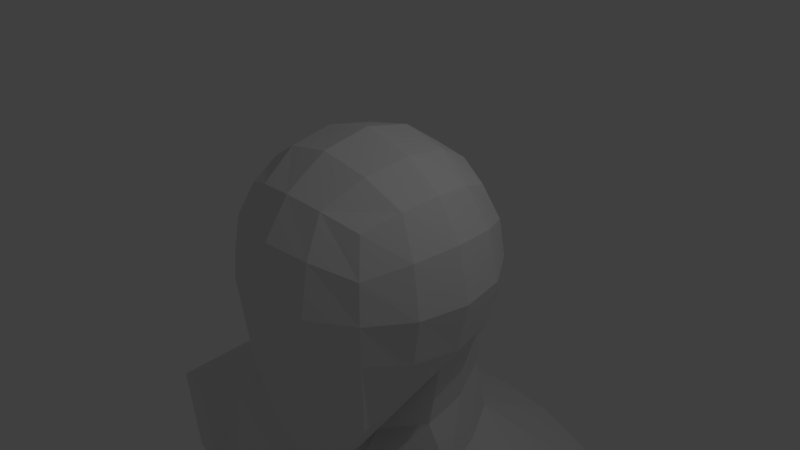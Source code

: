 # Source: bodyTutorial.blend  (saved by Blender 2.78.0; exported with 4.5.12 LTS)
import bpy
from mathutils import Matrix  # noqa: F401  (used for matrix-valued properties, if any)

bpy.ops.wm.read_factory_settings(use_empty=True)
scene = bpy.context.scene
scene.name = 'Scene'

# ---- collections
col_collection_1 = bpy.data.collections.new('Collection 1'); scene.collection.children.link(col_collection_1)

# ---- materials (node trees are filled in below, after node groups)
mat_material = bpy.data.materials.new('Material')
mat_material.alpha_threshold = 0.0
mat_material.use_transparent_shadow = False
mat_material.roughness = 0.5
mat_material.line_color = (0.0, 0.0, 0.0, 1.0)

# ---- material node trees

# ---- world
world_world = bpy.data.worlds.new('World'); scene.world = world_world
world_world.color = (0.05088, 0.05088, 0.05088)
world_world.use_sun_shadow = False
world_world.sun_shadow_jitter_overblur = 0.0
world_world.cycles.sampling_method = 'MANUAL'

# ---- cameras
cam_camera = bpy.data.cameras.new('Camera')
cam_camera.clip_end = 100.0
cam_camera.lens = 35.0
cam_camera.sensor_width = 32.0
cam_camera.sensor_height = 18.0
cam_camera.ortho_scale = 7.314
cam_camera.dof.focus_distance = 0.0
cam_camera.dof.aperture_fstop = 128.0

# ---- lights
light_lamp = bpy.data.lights.new('Lamp', 'POINT')
light_lamp.transmission_factor = 0.0
light_lamp.cutoff_distance = 30.0
light_lamp.energy = 100.0
light_lamp.shadow_buffer_clip_start = 1.001
light_lamp.shadow_soft_size = 0.1
light_lamp.shadow_maximum_resolution = 0.006
light_lamp.use_absolute_resolution = True

# ---- meshes
me_cube = bpy.data.meshes.new('Cube')
me_cube.from_pydata([(0.9864, 1.097, -1.0), (1.0, -1.0, -1.743), (1.0, 1.0, 1.0), (1.0, -1.0, 1.0), (1.151, 0.622, -1.167), (1.21, 0.09739, -1.225), (1.164, -0.477, -1.252), (0.5033, 1.265, -1.167), (0.0, 1.322, -1.225), (1.167, 1.216, -0.5246), (1.225, 1.225, 0.0), (1.167, 1.167, 0.5246), (0.5246, -1.167, -2.505), (0.0, -1.226, -2.567), (1.167, -1.167, -0.5947), (1.225, -1.225, 0.0), (1.167, -1.167, 0.5246), (1.167, 0.5246, 1.167), (1.225, -7.153e-07, 1.225), (1.167, -0.5246, 1.167), (0.5246, 1.167, 1.167), (0.0, 1.225, 1.225), (0.5246, -1.167, 1.167), (0.0, -1.225, 1.225), (0.6247, 1.463, 0.6725), (0.0, 1.566, 0.724), (0.6628, 1.6, 0.0), (0.0, 1.732, 0.0), (0.6247, 1.505, -0.6725), (0.0, 1.606, -0.724), (1.427, 0.0952, -2.799), (0.3393, 1.408, -2.886), (1.164, 0.8629, -2.762), (0.0, -0.9397, -3.296), (0.3466, -0.8166, -3.287), (0.6247, -1.463, -1.19), (0.0, -1.566, -1.206), (0.6628, -1.6, 0.0), (0.0, -1.732, 0.0), (0.6075, -1.032, -3.527), (0.6247, -1.463, 0.6725), (0.0, -1.566, 0.724), (1.463, 0.6664, -0.6725), (1.566, 0.03854, -0.724), (1.463, -0.6171, -0.6725), (1.6, 0.6628, 0.0), (1.732, -3.576e-07, 0.0), (1.6, -0.6628, 0.0), (1.463, 0.6247, 0.6725), (1.566, -4.768e-07, 0.724), (1.463, -0.6247, 0.6725), (0.6725, 0.6247, 1.463), (0.724, -4.768e-07, 1.566), (0.6725, -0.6247, 1.463), (0.0, 0.6628, 1.6), (0.0, -2.384e-07, 1.732), (0.0, -0.6628, 1.6), (0.0, -1.003, -13.98), (0.0, 2.961, -3.527), (0.9177, 2.867, -3.527), (0.0, 1.747, -3.014), (0.9098, 1.369, -2.642), (3.165, -0.2623, -3.911), (0.6308, 0.08731, -1.665), (0.0, 0.06886, -1.79), (3.055, 0.8014, -3.559), (0.5607, -0.7157, -2.392), (0.0, -0.7584, -2.41), (2.713, 2.621, -3.911), (1.13, -0.001578, -2.085), (0.1515, 1.491, -2.028), (0.0, -0.3416, -2.705), (0.8078, 1.279, -1.861), (0.0, 1.564, -2.085), (0.3243, -0.1915, -2.543), (1.048, 0.675, -2.028), (0.0, -1.753, -6.43), (0.0, -1.545, -11.84), (0.6075, -1.753, -6.43), (2.597, 0.6696, -12.32), (0.0, 2.961, -6.72), (0.8065, 2.867, -6.72), (3.442, -0.1899, -6.449), (3.383, 0.8564, -7.13), (3.121, 2.126, -6.554), (0.0, 0.6413, -13.98), (0.0, 1.991, -8.646), (0.7022, 1.899, -8.655), (2.558, -0.9371, -8.665), (2.419, 0.4259, -8.689), (2.118, 1.716, -8.665), (0.6075, -1.545, -11.84), (2.247, -0.6869, -12.32), (0.1257, 2.903, -11.4), (0.787, 2.837, -11.4), (2.558, -0.937, -11.84), (2.441, 0.4195, -11.24), (1.664, 2.705, -11.4), (0.1296, -1.012, -13.98), (0.2437, 0.6896, -13.98), (0.003323, 1.439, -13.98), (0.05212, 1.411, -13.98), (0.9342, 2.916, -13.51), (0.6075, -1.164, -12.6), (0.1257, 2.977, -13.51), (0.0, -1.163, -12.6), (2.057, 2.886, -13.31), (3.545, 0.2669, -14.44), (2.871, -0.947, -14.44), (0.5809, -0.4911, -14.44), (0.3064, 0.9117, -14.44), (0.9807, 2.126, -14.44), (2.209, 2.44, -14.44), (1.643, -1.261, -14.44), (3.271, 1.67, -14.44), (2.945, 0.561, -18.43), (2.521, -0.3846, -18.43), (1.08, -0.0294, -18.43), (0.9069, 1.063, -18.43), (1.331, 2.009, -18.43), (2.104, 2.254, -18.43), (1.748, -0.6292, -18.43), (2.772, 1.654, -18.43), (2.945, 1.362, -21.13), (2.521, 0.4163, -21.13), (1.08, 0.7715, -21.13), (0.9069, 1.864, -21.13), (1.331, 2.613, -21.13), (2.104, 2.858, -21.13), (1.748, 0.1717, -21.13), (2.772, 2.258, -21.13), (3.358, 1.457, -22.23), (2.762, 0.6492, -22.23), (0.7366, 1.056, -22.23), (0.494, 2.031, -22.23), (1.09, 2.906, -22.23), (2.176, 3.186, -22.23), (1.676, 0.3692, -22.23), (3.115, 2.499, -22.23), (2.586, 1.097, -25.49), (2.311, 0.6486, -25.49), (1.378, 0.817, -25.49), (1.266, 1.335, -25.49), (1.541, 1.784, -25.49), (2.041, 1.9, -25.49), (1.811, 0.5326, -25.49), (2.474, 1.615, -25.49), (2.681, 1.097, -27.05), (2.382, 0.6481, -27.07), (1.303, 0.817, -27.04), (1.183, 1.341, -27.05), (1.54, 1.832, -27.09), (2.09, 1.928, -27.08), (1.8, 0.5325, -27.05), (2.572, 1.685, -27.07), (2.695, -1.817, -27.75), (1.188, -1.648, -27.76), (1.878, -1.933, -27.88), (2.688, -1.817, -28.06), (1.188, -1.648, -28.06), (1.874, -1.933, -28.09), (2.484, 2.019, -27.88), (1.528, 2.005, -27.93), (1.983, 2.015, -27.92), (1.846, 0.6248, -27.91), (1.307, 0.7242, -27.85), (2.459, 0.6635, -27.93), (1.837, 0.3941, -27.92), (2.448, 0.4396, -27.93), (1.306, 0.51, -27.87), (2.713, -2.387, -27.7), (1.886, -2.503, -27.85), (1.188, -2.219, -27.76), (2.709, -2.387, -28.0), (1.881, -2.503, -28.07), (1.188, -2.219, -28.06), (0.755, 2.305, -7.719), (0.0, 2.403, -7.574), (2.766, 0.6088, -8.03), (2.815, -0.8546, -7.779), (0.6153, -1.613, -7.524), (2.365, 2.082, -7.878), (0.0, -1.608, -7.408), (0.8157, 1.898, -10.04), (2.558, -0.9371, -10.72), (0.6074, -1.545, -11.4), (2.121, 1.716, -10.4), (2.431, 0.4225, -10.41), (0.003323, 1.99, -9.977), (0.0, -1.545, -11.4), (4.476, -0.4971, -4.005), (4.777, -0.04788, -6.348), (3.741, 2.573, -4.175), (4.529, 2.259, -6.564), (4.234, 1.004, -3.724), (4.982, 0.9881, -5.604), (3.828, 2.187, -6.56), (4.11, -0.1148, -6.4), (3.82, -0.5983, -3.945), (3.386, 2.722, -4.028), (3.645, 0.9026, -3.635), (3.511, 0.8524, -7.332), (3.578, 0.000788, -6.77), (3.322, 1.885, -6.857), (3.894, 1.942, -6.861), (4.465, 2.0, -6.864), (4.808, 0.9629, -6.356), (4.666, 0.1156, -6.679), (4.822, 0.6747, -10.63), (4.124, 0.0582, -6.728), (4.747, 0.6915, -10.37), (4.814, -0.16, -9.812), (4.558, 1.724, -9.899), (5.13, 1.781, -9.903), (5.701, 1.839, -9.906), (6.044, 0.8021, -9.399), (5.902, -0.0452, -9.721), (4.958, 0.588, -11.63), (5.36, -0.1026, -9.77), (4.891, -0.209, -10.04), (4.625, 1.746, -10.13), (5.214, 1.815, -10.13), (5.813, 1.875, -10.13), (6.167, 0.7895, -9.614), (6.02, -0.08983, -9.949), (5.458, -0.1494, -10.0), (5.052, -0.6078, -10.84), (4.692, 2.038, -10.96), (5.495, 2.118, -10.97), (6.297, 2.199, -10.97), (6.778, 0.7433, -10.26), (6.579, -0.4466, -10.71), (6.356, 0.4589, -14.16), (5.818, -0.5272, -10.78), (6.236, 0.476, -13.86), (6.496, 0.07631, -13.75), (6.321, 0.9563, -13.84), (6.7, 1.236, -13.71), (7.151, 1.151, -13.55), (7.411, 0.7514, -13.44), (7.327, 0.2711, -13.46), (6.462, 0.3191, -14.48), (6.948, -0.008559, -13.59), (6.614, 0.05907, -14.05), (6.441, 0.939, -14.14), (6.82, 1.218, -14.01), (7.272, 1.133, -13.85), (7.531, 0.733, -13.74), (7.461, 0.1687, -13.76), (7.054, 0.3995, -15.19), (7.066, -0.02625, -13.89), (6.771, -0.0982, -14.36), (6.525, 0.8473, -14.47), (6.922, 1.177, -14.34), (7.421, 1.115, -14.16), (7.729, 0.6973, -14.05), (7.682, 0.08504, -14.06), (7.468, -0.9549, -14.84), (7.27, -0.1603, -14.19), (7.274, -0.3371, -15.13), (7.124, 1.2, -15.24), (7.461, 1.262, -15.52), (7.775, 1.287, -15.45), (8.035, 0.3769, -15.34), (7.908, -0.3269, -15.33), (7.572, 0.4237, -15.45), (7.601, -0.3416, -15.4), (7.806, -0.9429, -14.81), (7.678, -1.004, -15.35), (7.113, -0.9652, -14.86), (7.355, -1.007, -15.07), (7.986, -0.9922, -15.28), (7.168, 1.87, -15.07), (7.525, 1.902, -15.08), (7.383, 1.844, -15.57), (6.859, 1.782, -15.06), (7.699, 1.876, -15.5), (7.045, 1.81, -15.29), (7.565, 0.501, -15.46), (7.475, 1.189, -15.51), (7.789, 1.214, -15.44), (8.028, 0.4541, -15.35), (7.599, -0.2678, -15.41), (7.572, 0.4237, -15.45), (8.035, 0.3769, -15.34), (7.906, -0.253, -15.34), (7.601, -0.3416, -15.4), (7.908, -0.3269, -15.33), (7.986, -0.9922, -15.28), (7.678, -1.004, -15.35), (7.775, 1.287, -15.45), (7.461, 1.262, -15.52), (7.383, 1.844, -15.57), (7.699, 1.876, -15.5), (7.528, 1.151, -15.65), (7.61, 0.5226, -15.6), (7.815, 1.174, -15.59), (8.034, 0.4798, -15.5), (7.622, 0.3857, -15.59), (7.647, -0.2462, -15.55), (8.045, 0.3429, -15.49), (7.928, -0.2327, -15.49), (7.93, -0.3637, -15.48), (7.65, -0.3771, -15.54), (8.001, -0.9716, -15.43), (7.72, -0.9823, -15.49), (7.504, 1.28, -15.66), (7.791, 1.304, -15.6), (7.433, 1.812, -15.71), (7.721, 1.842, -15.64), (7.943, 1.055, -17.62), (8.026, 0.4262, -17.57), (8.23, 1.078, -17.56), (8.449, 0.3834, -17.47), (8.037, 0.2893, -17.56), (8.063, -0.3426, -17.52), (8.46, 0.2465, -17.46), (8.343, -0.3291, -17.46), (8.346, -0.4601, -17.32), (8.065, -0.4736, -17.39), (8.417, -1.068, -17.26), (8.136, -1.079, -17.33), (7.92, 1.184, -17.5), (8.206, 1.208, -17.44), (7.848, 1.716, -17.54), (8.137, 1.746, -17.47), (6.87, -2.334, -14.71), (7.057, -2.267, -14.7), (6.684, -2.273, -14.79), (7.056, -2.42, -14.94), (7.211, -2.357, -14.9), (6.878, -2.368, -14.97), (8.201, -0.9375, -15.97), (8.231, -0.9443, -16.1), (8.13, -0.3295, -16.02), (8.16, -0.3364, -16.15), (7.951, -0.9515, -16.15), (7.922, -0.9446, -16.02), (7.881, -0.3464, -16.2), (7.851, -0.3395, -16.07), (8.341, -0.9655, -16.56), (8.371, -0.972, -16.69), (8.09, -0.9826, -16.75), (8.06, -0.9758, -16.62), (8.02, -0.3775, -16.8), (7.99, -0.3706, -16.67), (8.27, -0.3575, -16.61), (8.3, -0.3641, -16.74), (7.891, 0.4025, -16.35), (7.861, 0.4094, -16.22), (7.887, -0.2224, -16.18), (7.916, -0.2293, -16.31), (8.314, 0.3597, -16.25), (8.284, 0.3666, -16.12), (8.197, -0.2158, -16.25), (8.167, -0.209, -16.12), (8.046, 0.3664, -17.04), (8.017, 0.3733, -16.91), (8.47, 0.3236, -16.94), (8.44, 0.3305, -16.81), (8.352, -0.252, -16.94), (8.323, -0.2451, -16.81), (8.042, -0.2585, -16.87), (8.072, -0.2654, -17.0), (8.08, 1.204, -16.38), (8.109, 1.197, -16.51), (7.793, 1.181, -16.45), (7.822, 1.174, -16.58), (8.328, 0.5026, -16.43), (8.298, 0.5095, -16.3), (7.905, 0.5454, -16.53), (7.875, 0.5523, -16.4), (8.217, 1.172, -16.99), (8.246, 1.165, -17.12), (8.465, 0.4707, -17.03), (8.436, 0.4776, -16.9), (8.042, 0.5136, -17.13), (8.012, 0.5204, -17.0), (7.93, 1.149, -17.05), (7.96, 1.142, -17.18), (7.772, 1.3, -16.48), (7.743, 1.307, -16.35), (8.029, 1.33, -16.29), (8.059, 1.323, -16.42), (7.701, 1.831, -16.53), (7.671, 1.838, -16.39), (7.99, 1.861, -16.46), (7.96, 1.868, -16.33), (7.895, 1.271, -17.02), (7.866, 1.278, -16.89), (7.824, 1.803, -17.07), (7.794, 1.81, -16.94), (8.113, 1.833, -17.0), (8.083, 1.84, -16.87), (8.152, 1.302, -16.83), (8.182, 1.295, -16.96), (7.111, -1.408, -14.28), (7.102, -1.493, -14.29), (7.393, -1.32, -14.25), (7.406, -1.228, -14.24), (6.817, -1.244, -14.48), (6.813, -1.334, -14.49), (7.392, -1.716, -14.89), (7.402, -1.639, -14.89), (7.647, -1.473, -14.78), (7.633, -1.552, -14.78), (7.116, -1.58, -14.97), (7.123, -1.499, -14.97), (0.0, 3.063, -6.239), (0.7634, -1.837, -5.757), (3.563, -0.3644, -6.079), (0.8423, 2.968, -6.243), (3.067, 2.302, -6.17), (4.801, -0.1915, -5.992), (4.51, 2.432, -6.206), (4.969, 1.001, -5.297), (3.749, 2.367, -6.202), (4.079, -0.2882, -6.048), (3.342, 1.852, -16.58), (2.232, 2.7, -16.56), (2.931, -0.8758, -16.62), (3.607, 0.402, -16.6), (0.5142, -0.3851, -16.61), (1.622, -1.225, -16.63), (0.2432, 1.063, -16.59), (0.9155, 2.346, -16.57), (2.945, 1.069, -20.14), (2.772, 1.963, -20.14), (1.331, 2.319, -20.14), (0.9069, 1.571, -20.14), (2.104, 2.563, -20.14), (2.521, -0.3474, -20.14), (1.08, 0.007791, -20.14), (1.748, -0.592, -20.14), (2.772, 1.78, -19.28), (0.9069, 1.317, -19.28), (1.748, -0.8457, -19.28), (2.945, 0.8148, -19.28), (1.331, 2.135, -19.28), (2.104, 2.38, -19.28), (2.521, -0.6011, -19.28), (1.08, -0.2459, -19.28), (2.232, 2.7, -16.56), (3.607, 0.402, -16.6), (1.622, -1.225, -16.63), (3.342, 1.852, -16.58), (2.931, -0.8758, -16.62), (0.5142, -0.3851, -16.61), (0.2432, 1.063, -16.59), (0.9155, 2.346, -16.57), (0.6769, -1.774, -7.719), (0.6695, -1.711, -8.775), (2.477, -1.148, -10.68), (2.477, -1.148, -8.775), (0.0, -1.711, -8.775), (0.0, -1.77, -7.612), (2.714, -1.072, -7.955), (0.6696, -1.711, -11.31), (0.0, -1.711, -11.31), (0.0, -0.9397, -3.296), (0.3466, -0.8166, -3.287), (0.6075, -1.032, -3.527), (0.7634, -1.837, -5.757), (0.0, -1.753, -6.43), (0.6075, -1.753, -6.43), (0.0, -1.123, -3.468), (0.2212, -1.017, -3.522), (0.0, -0.3069, -2.877), (0.2192, -0.1568, -2.778), (0.0, -1.123, -3.468), (0.2212, -1.017, -3.522), (0.1804, -1.27, -3.762), (0.1591, -1.854, -5.991), (0.0, -1.253, -3.716), (0.0, -1.84, -5.988), (0.0, -1.718, -6.432), (0.1804, -1.718, -6.432)], [], [(50, 19, 3, 16), (2, 11, 24, 20), (20, 24, 25, 21), (11, 10, 26, 24), (24, 26, 27, 25), (10, 9, 28, 26), (26, 28, 29, 27), (9, 0, 7, 28), (28, 7, 8, 29), (1, 14, 35, 12), (12, 35, 36, 13), (14, 15, 37, 35), (35, 37, 38, 36), (15, 16, 40, 37), (37, 40, 41, 38), (16, 3, 22, 40), (40, 22, 23, 41), (6, 44, 14, 1), (44, 47, 15, 14), (47, 50, 16, 15), (0, 9, 42, 4), (4, 42, 43, 5), (5, 43, 44, 6), (9, 10, 45, 42), (42, 45, 46, 43), (43, 46, 47, 44), (10, 11, 48, 45), (45, 48, 49, 46), (46, 49, 50, 47), (11, 2, 17, 48), (48, 17, 18, 49), (49, 18, 19, 50), (19, 53, 22, 3), (53, 56, 23, 22), (2, 20, 51, 17), (17, 51, 52, 18), (18, 52, 53, 19), (20, 21, 54, 51), (51, 54, 55, 52), (52, 55, 56, 53), (70, 72, 61, 31), (69, 74, 34, 30), (72, 75, 32, 61), (73, 70, 31, 60), (464, 462, 472, 476), (75, 69, 30, 32), (31, 61, 68, 59), (30, 34, 39, 62), (61, 32, 65, 68), (60, 31, 59, 58), (410, 409, 78, 82), (34, 33, 459, 460), (32, 30, 62, 65), (417, 197, 191, 413), (5, 6, 66, 63), (63, 66, 67, 64), (39, 34, 460, 461), (6, 1, 12, 66), (66, 12, 13, 67), (411, 412, 84, 81), (4, 5, 69, 75), (63, 64, 71, 74), (8, 7, 70, 73), (0, 4, 75, 72), (5, 63, 74, 69), (7, 0, 72, 70), (178, 179, 88, 89), (179, 180, 450, 456), (176, 181, 90, 87), (181, 178, 89, 90), (408, 411, 81, 80), (196, 193, 205, 204), (187, 184, 95, 96), (184, 185, 91, 95), (183, 186, 97, 94), (186, 187, 96, 97), (177, 176, 87, 86), (185, 184, 452, 457), (102, 94, 97, 106), (103, 92, 95, 91), (188, 183, 94, 93), (185, 189, 77, 91), (99, 98, 57, 85), (101, 99, 85, 100), (104, 102, 101, 100), (103, 105, 57, 98), (91, 77, 105, 103), (93, 94, 102, 104), (96, 95, 92, 79), (97, 96, 79, 106), (106, 79, 107, 114), (99, 101, 111, 110), (98, 99, 110, 109), (92, 103, 113, 108), (103, 98, 109, 113), (79, 92, 108, 107), (101, 102, 112, 111), (102, 106, 114, 112), (419, 418, 122, 120), (421, 420, 116, 115), (423, 422, 117, 121), (422, 424, 118, 117), (420, 423, 121, 116), (418, 421, 115, 122), (424, 425, 119, 118), (425, 419, 120, 119), (427, 426, 123, 130), (429, 428, 127, 126), (428, 430, 128, 127), (430, 427, 130, 128), (426, 431, 124, 123), (433, 432, 125, 129), (432, 429, 126, 125), (431, 433, 129, 124), (124, 129, 137, 132), (130, 123, 131, 138), (126, 127, 135, 134), (127, 128, 136, 135), (128, 130, 138, 136), (123, 124, 132, 131), (129, 125, 133, 137), (125, 126, 134, 133), (131, 132, 140, 139), (137, 133, 141, 145), (133, 134, 142, 141), (132, 137, 145, 140), (138, 131, 139, 146), (134, 135, 143, 142), (135, 136, 144, 143), (136, 138, 146, 144), (143, 144, 152, 151), (144, 146, 154, 152), (139, 140, 148, 147), (145, 141, 149, 153), (141, 142, 150, 149), (140, 145, 153, 148), (146, 139, 147, 154), (142, 143, 151, 150), (153, 149, 156, 157), (148, 153, 157, 155), (156, 159, 175, 172), (157, 156, 172, 171), (164, 165, 162, 163), (166, 164, 163, 161), (154, 161, 163, 152), (152, 163, 162, 151), (168, 167, 164, 166), (167, 169, 165, 164), (160, 159, 169, 167), (158, 160, 167, 168), (158, 168, 148, 155), (168, 166, 147, 148), (166, 161, 154, 147), (151, 162, 165, 150), (150, 165, 169, 149), (149, 169, 159, 156), (171, 172, 175, 174), (170, 171, 174, 173), (159, 160, 174, 175), (155, 157, 171, 170), (158, 155, 170, 173), (160, 158, 173, 174), (78, 76, 182, 180), (80, 81, 176, 177), (84, 83, 178, 181), (81, 84, 181, 176), (82, 78, 180, 179), (83, 82, 179, 178), (184, 88, 453, 452), (86, 87, 183, 188), (90, 89, 187, 186), (87, 90, 186, 183), (88, 179, 456, 453), (89, 88, 184, 187), (415, 413, 191, 195), (414, 415, 195, 193), (416, 199, 192, 414), (200, 198, 190, 194), (195, 191, 207, 206), (199, 200, 194, 192), (68, 65, 200, 199), (83, 84, 203, 201), (65, 62, 198, 200), (412, 68, 199, 416), (191, 197, 209, 207), (410, 82, 197, 417), (202, 201, 210, 211), (204, 205, 214, 213), (205, 206, 215, 214), (207, 209, 218, 216), (82, 83, 201, 202), (193, 195, 206, 205), (197, 82, 202, 209), (84, 196, 204, 203), (214, 215, 223, 222), (216, 218, 225, 224), (210, 212, 220, 208), (215, 216, 224, 223), (209, 202, 211, 218), (203, 204, 213, 212), (206, 207, 216, 215), (201, 203, 212, 210), (208, 220, 227, 217), (223, 224, 231, 230), (220, 221, 228, 227), (225, 219, 226, 233), (213, 214, 222, 221), (211, 210, 208, 219), (218, 211, 219, 225), (212, 213, 221, 220), (233, 226, 235, 242), (226, 217, 234, 235), (228, 229, 238, 237), (229, 230, 239, 238), (224, 225, 233, 231), (222, 223, 230, 229), (221, 222, 229, 228), (219, 208, 217, 226), (235, 234, 232, 243), (237, 238, 246, 245), (238, 239, 247, 246), (240, 242, 250, 248), (227, 228, 237, 236), (230, 231, 240, 239), (217, 227, 236, 234), (231, 233, 242, 240), (246, 247, 255, 254), (248, 250, 258, 256), (232, 244, 252, 241), (247, 248, 256, 255), (242, 235, 243, 250), (236, 237, 245, 244), (239, 240, 248, 247), (234, 236, 244, 232), (255, 256, 264, 263), (252, 253, 272, 275), (398, 397, 326, 327), (251, 241, 249, 259), (245, 246, 254, 253), (243, 232, 241, 251), (250, 243, 251, 258), (244, 245, 253, 252), (342, 344, 319, 321), (374, 376, 311, 313), (259, 249, 265, 266), (249, 260, 261, 265), (241, 252, 260, 249), (341, 342, 321, 320), (254, 255, 263, 262), (254, 262, 276, 273), (257, 269, 270, 268), (267, 257, 268, 271), (264, 256, 267, 271), (259, 266, 268, 270), (251, 259, 270, 269), (401, 406, 331, 328), (275, 272, 274, 277), (272, 273, 276, 274), (373, 374, 313, 312), (261, 260, 277, 274), (260, 252, 275, 277), (253, 254, 273, 272), (289, 286, 303, 305), (261, 279, 278, 265), (262, 280, 279, 261), (263, 281, 280, 262), (265, 278, 281, 263), (292, 293, 309, 308), (265, 283, 282, 266), (263, 284, 283, 265), (264, 285, 284, 263), (266, 282, 285, 264), (285, 282, 299, 301), (264, 287, 286, 266), (271, 288, 287, 264), (268, 289, 288, 271), (266, 286, 289, 268), (288, 289, 305, 304), (261, 291, 290, 262), (274, 292, 291, 261), (276, 293, 292, 274), (262, 290, 293, 276), (293, 290, 307, 309), (278, 279, 294, 295), (282, 283, 298, 299), (279, 280, 296, 294), (286, 287, 302, 303), (283, 284, 300, 298), (290, 291, 306, 307), (280, 281, 297, 296), (287, 288, 304, 302), (284, 285, 301, 300), (291, 292, 308, 306), (281, 278, 295, 297), (323, 322, 324, 325), (319, 318, 320, 321), (310, 312, 313, 311), (376, 379, 310, 311), (344, 347, 318, 319), (356, 358, 316, 314), (388, 390, 324, 322), (358, 360, 317, 316), (390, 392, 325, 324), (360, 363, 315, 317), (392, 395, 323, 325), (296, 297, 369, 364), (306, 308, 385, 381), (298, 300, 353, 349), (314, 316, 317, 315), (305, 303, 339, 337), (336, 338, 345, 343), (333, 336, 343, 340), (302, 304, 332, 334), (303, 302, 334, 339), (347, 341, 320, 318), (338, 335, 346, 345), (335, 333, 340, 346), (300, 301, 355, 353), (352, 354, 361, 359), (348, 352, 359, 357), (351, 348, 357, 362), (301, 299, 350, 355), (363, 356, 314, 315), (299, 298, 349, 350), (354, 351, 362, 361), (297, 295, 371, 369), (368, 370, 377, 375), (365, 368, 375, 372), (294, 296, 364, 366), (295, 294, 366, 371), (379, 373, 312, 310), (370, 367, 378, 377), (367, 365, 372, 378), (308, 309, 387, 385), (384, 386, 393, 391), (380, 384, 391, 389), (383, 380, 389, 394), (309, 307, 382, 387), (395, 388, 322, 323), (307, 306, 381, 382), (386, 383, 394, 393), (251, 269, 407, 400), (267, 256, 399, 404), (402, 405, 330, 329), (257, 267, 404, 403), (406, 402, 329, 331), (397, 401, 328, 326), (326, 328, 331, 329), (327, 326, 329, 330), (269, 257, 403, 407), (405, 398, 327, 330), (258, 251, 400, 396), (335, 338, 339, 334), (338, 336, 337, 339), (333, 335, 334, 332), (336, 333, 332, 337), (347, 344, 345, 346), (344, 342, 343, 345), (341, 347, 346, 340), (342, 341, 340, 343), (351, 354, 355, 350), (354, 352, 353, 355), (352, 348, 349, 353), (348, 351, 350, 349), (363, 360, 361, 362), (360, 358, 359, 361), (358, 356, 357, 359), (356, 363, 362, 357), (367, 370, 371, 366), (370, 368, 369, 371), (365, 367, 366, 364), (368, 365, 364, 369), (379, 376, 377, 378), (376, 374, 375, 377), (373, 379, 378, 372), (374, 373, 372, 375), (383, 386, 387, 382), (386, 384, 385, 387), (384, 380, 381, 385), (380, 383, 382, 381), (395, 392, 393, 394), (392, 390, 391, 393), (390, 388, 389, 391), (388, 395, 394, 389), (304, 305, 337, 332), (397, 398, 399, 396), (401, 397, 396, 400), (403, 404, 405, 402), (407, 403, 402, 406), (400, 407, 406, 401), (398, 405, 404, 399), (256, 258, 396, 399), (62, 410, 417, 198), (84, 412, 416, 196), (196, 416, 414, 193), (192, 194, 415, 414), (194, 190, 413, 415), (58, 59, 411, 408), (59, 68, 412, 411), (78, 409, 462, 464), (198, 417, 413, 190), (62, 39, 409, 410), (449, 442, 419, 425), (448, 449, 425, 424), (445, 443, 421, 418), (446, 444, 423, 420), (447, 448, 424, 422), (444, 447, 422, 423), (443, 446, 420, 421), (442, 445, 418, 419), (440, 436, 433, 431), (441, 435, 429, 432), (436, 441, 432, 433), (437, 440, 431, 426), (439, 434, 427, 430), (438, 439, 430, 428), (435, 438, 428, 429), (434, 437, 426, 427), (122, 115, 437, 434), (118, 119, 438, 435), (119, 120, 439, 438), (120, 122, 434, 439), (115, 116, 440, 437), (121, 117, 441, 436), (117, 118, 435, 441), (116, 121, 436, 440), (112, 114, 445, 442), (107, 108, 446, 443), (113, 109, 447, 444), (109, 110, 448, 447), (108, 113, 444, 446), (114, 107, 443, 445), (110, 111, 449, 448), (111, 112, 442, 449), (93, 104, 100, 188), (456, 450, 451, 453), (450, 455, 454, 451), (451, 454, 458, 457), (453, 451, 457, 452), (189, 185, 457, 458), (180, 182, 455, 450), (460, 459, 469, 470), (33, 34, 466, 465), (463, 464, 476, 475), (409, 39, 461, 462), (76, 78, 464, 463), (468, 467, 465, 466), (470, 469, 473, 471), (472, 474, 475, 476), (471, 473, 474, 472), (461, 460, 470, 471), (74, 71, 467, 468), (462, 461, 471, 472), (34, 74, 468, 466)])
_k = {(152, 154): 0.34118, (151, 152): 0.34118, (161, 163): 0.34118, (162, 163): 0.34118}
me_cube.attributes.new('crease_edge', 'FLOAT', 'EDGE').data.foreach_set('value', [_k.get((min(e.vertices), max(e.vertices)), 0.0) for e in me_cube.edges])
me_cube.materials.append(mat_material)
me_cube.use_remesh_preserve_volume = False
me_cube.use_remesh_preserve_attributes = False
me_cube.use_mirror_vertex_groups = False
me_cube.update()

# ---- objects
ob_cube = bpy.data.objects.new('Cube', me_cube)
ob_lamp = bpy.data.objects.new('Lamp', light_lamp)
ob_camera = bpy.data.objects.new('Camera', cam_camera)

# ---- transforms, parenting, visibility, modifiers, constraints
ob_cube.location = (0.0, 0.0, 0.0)
ob_cube.lock_rotations_4d = False
ob_cube.empty_display_type = 'ARROWS'
ob_cube.lineart.crease_threshold = 0.0
_m = ob_cube.modifiers.new('Mirror', 'MIRROR')
_m.use_clip = True
ob_lamp.location = (4.076, 1.005, 5.904)
ob_lamp.rotation_euler = (0.6503, 0.05522, 1.866)
ob_lamp.lock_rotations_4d = False
ob_lamp.empty_display_type = 'ARROWS'
ob_lamp.color = (0.0, 0.0, 0.0, 0.0)
ob_lamp.lineart.crease_threshold = 0.0
ob_camera.location = (7.481, -6.508, 5.344)
ob_camera.rotation_euler = (1.109, 0.0, 0.8149)
ob_camera.lock_rotations_4d = False
ob_camera.empty_display_type = 'ARROWS'
ob_camera.color = (0.0, 0.0, 0.0, 0.0)
ob_camera.display_type = 'WIRE'
ob_camera.lineart.crease_threshold = 0.0

# ---- collection membership
col_collection_1.objects.link(ob_cube)
col_collection_1.objects.link(ob_lamp)
col_collection_1.objects.link(ob_camera)

# ---- scene / render settings (as saved in the file)
scene.camera = ob_camera
scene.frame_start = 1; scene.frame_end = 250; scene.frame_set(84)
scene.render.engine = 'BLENDER_EEVEE_NEXT'
scene.render.resolution_percentage = 50
scene.render.dither_intensity = 0.0
scene.cycles.use_denoising = False
scene.cycles.samples = 128
scene.cycles.sampling_pattern = 'TABULATED_SOBOL'
scene.cycles.light_sampling_threshold = 0.0
scene.cycles.use_adaptive_sampling = False
scene.cycles.use_light_tree = False
scene.cycles.blur_glossy = 0.0
scene.cycles.sample_clamp_indirect = 0.0
scene.view_settings.view_transform = 'Standard'
bpy.context.view_layer.update()
